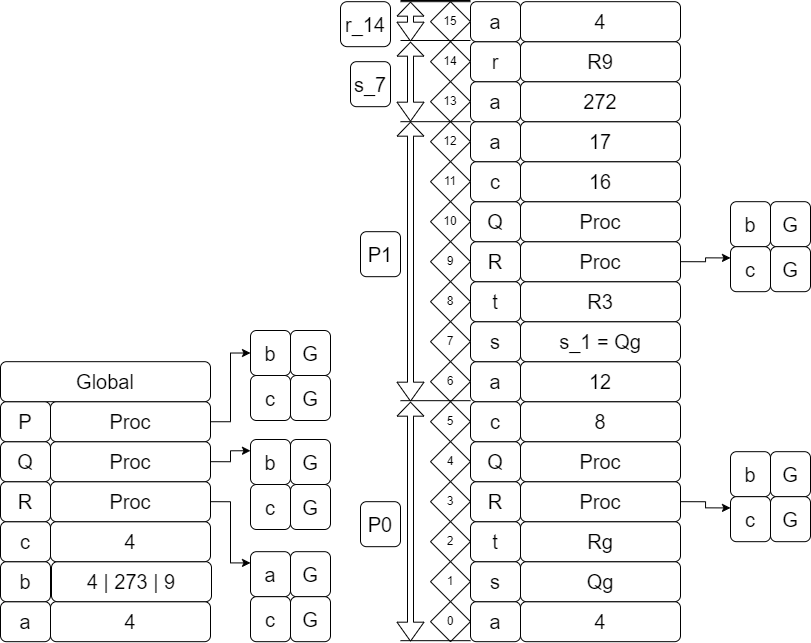

The diagram above was exported from draw.io. Its source (the exported page's mxGraphModel, read from the mxfile embedded in the PNG):
<mxGraphModel dx="208" dy="621" grid="1" gridSize="10" guides="1" tooltips="1" connect="1" arrows="1" fold="1" page="1" pageScale="1" pageWidth="827" pageHeight="1169" math="0" shadow="0">
  <root>
    <mxCell id="0" />
    <mxCell id="1" parent="0" />
    <mxCell id="omq7WKwODmrc6GjUUrYp-486" value="4" style="rounded=1;whiteSpace=wrap;html=1;fontSize=20;" vertex="1" parent="1">
      <mxGeometry x="1320" y="1331.18" width="160" height="40" as="geometry" />
    </mxCell>
    <mxCell id="omq7WKwODmrc6GjUUrYp-487" value="&lt;font style=&quot;font-size: 20px;&quot;&gt;a&lt;/font&gt;" style="rounded=1;whiteSpace=wrap;html=1;fontSize=20;" vertex="1" parent="1">
      <mxGeometry x="1270" y="1331.18" width="50" height="40" as="geometry" />
    </mxCell>
    <mxCell id="omq7WKwODmrc6GjUUrYp-488" value="&lt;font style=&quot;font-size: 20px;&quot;&gt;b&lt;/font&gt;" style="rounded=1;whiteSpace=wrap;html=1;fontSize=20;" vertex="1" parent="1">
      <mxGeometry x="1270" y="1291.18" width="50" height="40" as="geometry" />
    </mxCell>
    <mxCell id="omq7WKwODmrc6GjUUrYp-489" value="&lt;font style=&quot;font-size: 20px;&quot;&gt;c&lt;/font&gt;" style="rounded=1;whiteSpace=wrap;html=1;fontSize=20;" vertex="1" parent="1">
      <mxGeometry x="1270" y="1251.18" width="50" height="40" as="geometry" />
    </mxCell>
    <mxCell id="omq7WKwODmrc6GjUUrYp-490" value="&lt;font style=&quot;font-size: 20px;&quot;&gt;R&lt;/font&gt;" style="rounded=1;whiteSpace=wrap;html=1;fontSize=20;" vertex="1" parent="1">
      <mxGeometry x="1270" y="1211.18" width="50" height="40" as="geometry" />
    </mxCell>
    <mxCell id="omq7WKwODmrc6GjUUrYp-491" value="&lt;font style=&quot;font-size: 20px;&quot;&gt;Q&lt;/font&gt;" style="rounded=1;whiteSpace=wrap;html=1;fontSize=20;" vertex="1" parent="1">
      <mxGeometry x="1270" y="1171.18" width="50" height="40" as="geometry" />
    </mxCell>
    <mxCell id="omq7WKwODmrc6GjUUrYp-492" value="&lt;font style=&quot;font-size: 20px;&quot;&gt;P&lt;/font&gt;" style="rounded=1;whiteSpace=wrap;html=1;fontSize=20;" vertex="1" parent="1">
      <mxGeometry x="1270" y="1131.18" width="50" height="40" as="geometry" />
    </mxCell>
    <mxCell id="omq7WKwODmrc6GjUUrYp-493" value="4 | 273 | 9" style="rounded=1;whiteSpace=wrap;html=1;fontSize=20;" vertex="1" parent="1">
      <mxGeometry x="1321" y="1291.18" width="160" height="40" as="geometry" />
    </mxCell>
    <mxCell id="omq7WKwODmrc6GjUUrYp-494" value="4" style="rounded=1;whiteSpace=wrap;html=1;fontSize=20;" vertex="1" parent="1">
      <mxGeometry x="1320" y="1251.18" width="160" height="40" as="geometry" />
    </mxCell>
    <mxCell id="omq7WKwODmrc6GjUUrYp-495" style="edgeStyle=orthogonalEdgeStyle;rounded=0;orthogonalLoop=1;jettySize=auto;html=1;exitX=1;exitY=0.5;exitDx=0;exitDy=0;entryX=0;entryY=0.25;entryDx=0;entryDy=0;" edge="1" parent="1" source="omq7WKwODmrc6GjUUrYp-496" target="omq7WKwODmrc6GjUUrYp-559">
      <mxGeometry relative="1" as="geometry">
        <mxPoint x="1510" y="1291.18" as="targetPoint" />
      </mxGeometry>
    </mxCell>
    <mxCell id="omq7WKwODmrc6GjUUrYp-496" value="Proc" style="rounded=1;whiteSpace=wrap;html=1;fontSize=20;" vertex="1" parent="1">
      <mxGeometry x="1320" y="1211.18" width="160" height="40" as="geometry" />
    </mxCell>
    <mxCell id="omq7WKwODmrc6GjUUrYp-596" style="edgeStyle=orthogonalEdgeStyle;rounded=0;orthogonalLoop=1;jettySize=auto;html=1;exitX=1;exitY=0.5;exitDx=0;exitDy=0;entryX=0;entryY=0.25;entryDx=0;entryDy=0;" edge="1" parent="1" source="omq7WKwODmrc6GjUUrYp-498" target="omq7WKwODmrc6GjUUrYp-586">
      <mxGeometry relative="1" as="geometry" />
    </mxCell>
    <mxCell id="omq7WKwODmrc6GjUUrYp-498" value="Proc" style="rounded=1;whiteSpace=wrap;html=1;fontSize=20;" vertex="1" parent="1">
      <mxGeometry x="1320" y="1171.18" width="160" height="40" as="geometry" />
    </mxCell>
    <mxCell id="omq7WKwODmrc6GjUUrYp-499" value="" style="edgeStyle=orthogonalEdgeStyle;rounded=0;orthogonalLoop=1;jettySize=auto;html=1;entryX=0;entryY=0.5;entryDx=0;entryDy=0;" edge="1" parent="1" source="omq7WKwODmrc6GjUUrYp-500" target="omq7WKwODmrc6GjUUrYp-591">
      <mxGeometry relative="1" as="geometry">
        <mxPoint x="1520" y="1102.43" as="targetPoint" />
      </mxGeometry>
    </mxCell>
    <mxCell id="omq7WKwODmrc6GjUUrYp-500" value="Proc" style="rounded=1;whiteSpace=wrap;html=1;fontSize=20;" vertex="1" parent="1">
      <mxGeometry x="1320" y="1131.18" width="160" height="40" as="geometry" />
    </mxCell>
    <mxCell id="omq7WKwODmrc6GjUUrYp-501" value="Global" style="rounded=1;whiteSpace=wrap;html=1;fontSize=20;" vertex="1" parent="1">
      <mxGeometry x="1270" y="1091.18" width="210" height="40" as="geometry" />
    </mxCell>
    <mxCell id="omq7WKwODmrc6GjUUrYp-502" value="0" style="rhombus;whiteSpace=wrap;html=1;" vertex="1" parent="1">
      <mxGeometry x="1700" y="1331.18" width="40" height="40" as="geometry" />
    </mxCell>
    <mxCell id="omq7WKwODmrc6GjUUrYp-503" value="1" style="rhombus;whiteSpace=wrap;html=1;" vertex="1" parent="1">
      <mxGeometry x="1700" y="1291.18" width="40" height="40" as="geometry" />
    </mxCell>
    <mxCell id="omq7WKwODmrc6GjUUrYp-504" value="2" style="rhombus;whiteSpace=wrap;html=1;" vertex="1" parent="1">
      <mxGeometry x="1700" y="1251.18" width="40" height="40" as="geometry" />
    </mxCell>
    <mxCell id="omq7WKwODmrc6GjUUrYp-505" value="3" style="rhombus;whiteSpace=wrap;html=1;" vertex="1" parent="1">
      <mxGeometry x="1700" y="1211.18" width="40" height="40" as="geometry" />
    </mxCell>
    <mxCell id="omq7WKwODmrc6GjUUrYp-506" value="4" style="rhombus;whiteSpace=wrap;html=1;" vertex="1" parent="1">
      <mxGeometry x="1700" y="1171.18" width="40" height="40" as="geometry" />
    </mxCell>
    <mxCell id="omq7WKwODmrc6GjUUrYp-507" value="5" style="rhombus;whiteSpace=wrap;html=1;" vertex="1" parent="1">
      <mxGeometry x="1700" y="1131.18" width="40" height="40" as="geometry" />
    </mxCell>
    <mxCell id="omq7WKwODmrc6GjUUrYp-508" value="4" style="rounded=1;whiteSpace=wrap;html=1;fontSize=20;" vertex="1" parent="1">
      <mxGeometry x="1790" y="1331.18" width="160" height="40" as="geometry" />
    </mxCell>
    <mxCell id="omq7WKwODmrc6GjUUrYp-509" value="&lt;font style=&quot;font-size: 20px;&quot;&gt;a&lt;/font&gt;" style="rounded=1;whiteSpace=wrap;html=1;fontSize=20;" vertex="1" parent="1">
      <mxGeometry x="1740" y="1331.18" width="50" height="40" as="geometry" />
    </mxCell>
    <mxCell id="omq7WKwODmrc6GjUUrYp-510" value="&lt;font style=&quot;font-size: 20px;&quot;&gt;s&lt;/font&gt;" style="rounded=1;whiteSpace=wrap;html=1;fontSize=20;" vertex="1" parent="1">
      <mxGeometry x="1740" y="1291.18" width="50" height="40" as="geometry" />
    </mxCell>
    <mxCell id="omq7WKwODmrc6GjUUrYp-511" value="&lt;font style=&quot;font-size: 20px;&quot;&gt;t&lt;/font&gt;" style="rounded=1;whiteSpace=wrap;html=1;fontSize=20;" vertex="1" parent="1">
      <mxGeometry x="1740" y="1251.18" width="50" height="40" as="geometry" />
    </mxCell>
    <mxCell id="omq7WKwODmrc6GjUUrYp-512" value="&lt;font style=&quot;font-size: 20px;&quot;&gt;R&lt;/font&gt;" style="rounded=1;whiteSpace=wrap;html=1;fontSize=20;" vertex="1" parent="1">
      <mxGeometry x="1740" y="1211.18" width="50" height="40" as="geometry" />
    </mxCell>
    <mxCell id="omq7WKwODmrc6GjUUrYp-513" value="&lt;font style=&quot;font-size: 20px;&quot;&gt;Q&lt;/font&gt;" style="rounded=1;whiteSpace=wrap;html=1;fontSize=20;" vertex="1" parent="1">
      <mxGeometry x="1740" y="1171.18" width="50" height="40" as="geometry" />
    </mxCell>
    <mxCell id="omq7WKwODmrc6GjUUrYp-514" value="c" style="rounded=1;whiteSpace=wrap;html=1;fontSize=20;" vertex="1" parent="1">
      <mxGeometry x="1740" y="1131.18" width="50" height="40" as="geometry" />
    </mxCell>
    <mxCell id="omq7WKwODmrc6GjUUrYp-515" value="Qg" style="rounded=1;whiteSpace=wrap;html=1;fontSize=20;" vertex="1" parent="1">
      <mxGeometry x="1790" y="1291.18" width="160" height="40" as="geometry" />
    </mxCell>
    <mxCell id="omq7WKwODmrc6GjUUrYp-516" value="Rg" style="rounded=1;whiteSpace=wrap;html=1;fontSize=20;" vertex="1" parent="1">
      <mxGeometry x="1790" y="1251.18" width="160" height="40" as="geometry" />
    </mxCell>
    <mxCell id="omq7WKwODmrc6GjUUrYp-517" style="edgeStyle=orthogonalEdgeStyle;rounded=0;orthogonalLoop=1;jettySize=auto;html=1;exitX=1;exitY=0.5;exitDx=0;exitDy=0;entryX=0;entryY=0.25;entryDx=0;entryDy=0;" edge="1" parent="1" source="omq7WKwODmrc6GjUUrYp-518" target="omq7WKwODmrc6GjUUrYp-569">
      <mxGeometry relative="1" as="geometry" />
    </mxCell>
    <mxCell id="omq7WKwODmrc6GjUUrYp-518" value="Proc" style="rounded=1;whiteSpace=wrap;html=1;fontSize=20;" vertex="1" parent="1">
      <mxGeometry x="1790" y="1211.18" width="160" height="40" as="geometry" />
    </mxCell>
    <mxCell id="omq7WKwODmrc6GjUUrYp-519" value="Proc" style="rounded=1;whiteSpace=wrap;html=1;fontSize=20;" vertex="1" parent="1">
      <mxGeometry x="1790" y="1171.18" width="160" height="40" as="geometry" />
    </mxCell>
    <mxCell id="omq7WKwODmrc6GjUUrYp-520" value="8" style="rounded=1;whiteSpace=wrap;html=1;fontSize=20;" vertex="1" parent="1">
      <mxGeometry x="1790" y="1131.18" width="160" height="40" as="geometry" />
    </mxCell>
    <mxCell id="omq7WKwODmrc6GjUUrYp-521" value="12" style="rounded=1;whiteSpace=wrap;html=1;fontSize=20;" vertex="1" parent="1">
      <mxGeometry x="1790" y="1091.18" width="160" height="40" as="geometry" />
    </mxCell>
    <mxCell id="omq7WKwODmrc6GjUUrYp-522" value="a" style="rounded=1;whiteSpace=wrap;html=1;fontSize=20;" vertex="1" parent="1">
      <mxGeometry x="1740" y="1091.18" width="50" height="40" as="geometry" />
    </mxCell>
    <mxCell id="omq7WKwODmrc6GjUUrYp-523" value="&lt;font style=&quot;font-size: 20px;&quot;&gt;s&lt;/font&gt;" style="rounded=1;whiteSpace=wrap;html=1;fontSize=20;" vertex="1" parent="1">
      <mxGeometry x="1740" y="1051.18" width="50" height="40" as="geometry" />
    </mxCell>
    <mxCell id="omq7WKwODmrc6GjUUrYp-524" value="&lt;font style=&quot;font-size: 20px;&quot;&gt;t&lt;/font&gt;" style="rounded=1;whiteSpace=wrap;html=1;fontSize=20;" vertex="1" parent="1">
      <mxGeometry x="1740" y="1011.1800000000001" width="50" height="40" as="geometry" />
    </mxCell>
    <mxCell id="omq7WKwODmrc6GjUUrYp-525" value="&lt;font style=&quot;font-size: 20px;&quot;&gt;R&lt;/font&gt;" style="rounded=1;whiteSpace=wrap;html=1;fontSize=20;" vertex="1" parent="1">
      <mxGeometry x="1740" y="971.18" width="50" height="40" as="geometry" />
    </mxCell>
    <mxCell id="omq7WKwODmrc6GjUUrYp-526" value="Q" style="rounded=1;whiteSpace=wrap;html=1;fontSize=20;" vertex="1" parent="1">
      <mxGeometry x="1740" y="931.1800000000001" width="50" height="40" as="geometry" />
    </mxCell>
    <mxCell id="omq7WKwODmrc6GjUUrYp-527" value="&lt;font style=&quot;font-size: 20px;&quot;&gt;c&lt;/font&gt;" style="rounded=1;whiteSpace=wrap;html=1;fontSize=20;" vertex="1" parent="1">
      <mxGeometry x="1740" y="891.1800000000001" width="50" height="40" as="geometry" />
    </mxCell>
    <mxCell id="omq7WKwODmrc6GjUUrYp-528" value="s_1 = Qg" style="rounded=1;whiteSpace=wrap;html=1;fontSize=20;" vertex="1" parent="1">
      <mxGeometry x="1790" y="1051.18" width="160" height="40" as="geometry" />
    </mxCell>
    <mxCell id="omq7WKwODmrc6GjUUrYp-529" value="R3" style="rounded=1;whiteSpace=wrap;html=1;fontSize=20;" vertex="1" parent="1">
      <mxGeometry x="1790" y="1011.1800000000001" width="160" height="40" as="geometry" />
    </mxCell>
    <mxCell id="omq7WKwODmrc6GjUUrYp-530" style="edgeStyle=orthogonalEdgeStyle;rounded=0;orthogonalLoop=1;jettySize=auto;html=1;exitX=1;exitY=0.5;exitDx=0;exitDy=0;entryX=0;entryY=0.25;entryDx=0;entryDy=0;" edge="1" parent="1" source="omq7WKwODmrc6GjUUrYp-531" target="omq7WKwODmrc6GjUUrYp-576">
      <mxGeometry relative="1" as="geometry" />
    </mxCell>
    <mxCell id="omq7WKwODmrc6GjUUrYp-531" value="Proc" style="rounded=1;whiteSpace=wrap;html=1;fontSize=20;" vertex="1" parent="1">
      <mxGeometry x="1790" y="971.18" width="160" height="40" as="geometry" />
    </mxCell>
    <mxCell id="omq7WKwODmrc6GjUUrYp-532" value="Proc" style="rounded=1;whiteSpace=wrap;html=1;fontSize=20;" vertex="1" parent="1">
      <mxGeometry x="1790" y="931.1800000000001" width="160" height="40" as="geometry" />
    </mxCell>
    <mxCell id="omq7WKwODmrc6GjUUrYp-533" value="16" style="rounded=1;whiteSpace=wrap;html=1;fontSize=20;" vertex="1" parent="1">
      <mxGeometry x="1790" y="891.1800000000001" width="160" height="40" as="geometry" />
    </mxCell>
    <mxCell id="omq7WKwODmrc6GjUUrYp-534" value="17" style="rounded=1;whiteSpace=wrap;html=1;fontSize=20;" vertex="1" parent="1">
      <mxGeometry x="1790" y="851.1800000000001" width="160" height="40" as="geometry" />
    </mxCell>
    <mxCell id="omq7WKwODmrc6GjUUrYp-535" value="&lt;font style=&quot;font-size: 20px;&quot;&gt;a&lt;/font&gt;" style="rounded=1;whiteSpace=wrap;html=1;fontSize=20;" vertex="1" parent="1">
      <mxGeometry x="1740" y="851.1800000000001" width="50" height="40" as="geometry" />
    </mxCell>
    <mxCell id="omq7WKwODmrc6GjUUrYp-536" value="a" style="rounded=1;whiteSpace=wrap;html=1;fontSize=20;" vertex="1" parent="1">
      <mxGeometry x="1740" y="811.1800000000001" width="50" height="40" as="geometry" />
    </mxCell>
    <mxCell id="omq7WKwODmrc6GjUUrYp-537" value="r" style="rounded=1;whiteSpace=wrap;html=1;fontSize=20;" vertex="1" parent="1">
      <mxGeometry x="1740" y="771.1800000000001" width="50" height="40" as="geometry" />
    </mxCell>
    <mxCell id="omq7WKwODmrc6GjUUrYp-538" value="a" style="rounded=1;whiteSpace=wrap;html=1;fontSize=20;" vertex="1" parent="1">
      <mxGeometry x="1740" y="731.1800000000001" width="50" height="40" as="geometry" />
    </mxCell>
    <mxCell id="omq7WKwODmrc6GjUUrYp-539" value="272" style="rounded=1;whiteSpace=wrap;html=1;fontSize=20;" vertex="1" parent="1">
      <mxGeometry x="1790" y="811.1800000000001" width="160" height="40" as="geometry" />
    </mxCell>
    <mxCell id="omq7WKwODmrc6GjUUrYp-540" value="R9" style="rounded=1;whiteSpace=wrap;html=1;fontSize=20;" vertex="1" parent="1">
      <mxGeometry x="1790" y="771.1800000000001" width="160" height="40" as="geometry" />
    </mxCell>
    <mxCell id="omq7WKwODmrc6GjUUrYp-541" value="4" style="rounded=1;whiteSpace=wrap;html=1;fontSize=20;" vertex="1" parent="1">
      <mxGeometry x="1790" y="731.1800000000001" width="160" height="40" as="geometry" />
    </mxCell>
    <mxCell id="omq7WKwODmrc6GjUUrYp-542" value="6" style="rhombus;whiteSpace=wrap;html=1;" vertex="1" parent="1">
      <mxGeometry x="1700" y="1091.18" width="40" height="40" as="geometry" />
    </mxCell>
    <mxCell id="omq7WKwODmrc6GjUUrYp-543" value="7" style="rhombus;whiteSpace=wrap;html=1;" vertex="1" parent="1">
      <mxGeometry x="1700" y="1051.18" width="40" height="40" as="geometry" />
    </mxCell>
    <mxCell id="omq7WKwODmrc6GjUUrYp-544" value="8" style="rhombus;whiteSpace=wrap;html=1;" vertex="1" parent="1">
      <mxGeometry x="1700" y="1011.1800000000001" width="40" height="40" as="geometry" />
    </mxCell>
    <mxCell id="omq7WKwODmrc6GjUUrYp-545" value="9" style="rhombus;whiteSpace=wrap;html=1;" vertex="1" parent="1">
      <mxGeometry x="1700" y="971.18" width="40" height="40" as="geometry" />
    </mxCell>
    <mxCell id="omq7WKwODmrc6GjUUrYp-546" value="10" style="rhombus;whiteSpace=wrap;html=1;" vertex="1" parent="1">
      <mxGeometry x="1700" y="931.1800000000001" width="40" height="40" as="geometry" />
    </mxCell>
    <mxCell id="omq7WKwODmrc6GjUUrYp-547" value="11" style="rhombus;whiteSpace=wrap;html=1;" vertex="1" parent="1">
      <mxGeometry x="1700" y="891.1800000000001" width="40" height="40" as="geometry" />
    </mxCell>
    <mxCell id="omq7WKwODmrc6GjUUrYp-548" value="12" style="rhombus;whiteSpace=wrap;html=1;" vertex="1" parent="1">
      <mxGeometry x="1700" y="851.1800000000001" width="40" height="40" as="geometry" />
    </mxCell>
    <mxCell id="omq7WKwODmrc6GjUUrYp-549" value="13" style="rhombus;whiteSpace=wrap;html=1;" vertex="1" parent="1">
      <mxGeometry x="1700" y="811.1800000000001" width="40" height="40" as="geometry" />
    </mxCell>
    <mxCell id="omq7WKwODmrc6GjUUrYp-550" value="14" style="rhombus;whiteSpace=wrap;html=1;" vertex="1" parent="1">
      <mxGeometry x="1700" y="771.1800000000001" width="40" height="40" as="geometry" />
    </mxCell>
    <mxCell id="omq7WKwODmrc6GjUUrYp-551" value="15" style="rhombus;whiteSpace=wrap;html=1;" vertex="1" parent="1">
      <mxGeometry x="1700" y="731.1800000000001" width="40" height="40" as="geometry" />
    </mxCell>
    <mxCell id="omq7WKwODmrc6GjUUrYp-559" value="a" style="whiteSpace=wrap;html=1;fontSize=20;rounded=1;" vertex="1" parent="1">
      <mxGeometry x="1520" y="1281.18" width="40" height="45" as="geometry" />
    </mxCell>
    <mxCell id="omq7WKwODmrc6GjUUrYp-560" value="G" style="whiteSpace=wrap;html=1;fontSize=20;rounded=1;" vertex="1" parent="1">
      <mxGeometry x="1560" y="1281.18" width="40" height="45" as="geometry" />
    </mxCell>
    <mxCell id="omq7WKwODmrc6GjUUrYp-561" value="c" style="whiteSpace=wrap;html=1;fontSize=20;rounded=1;" vertex="1" parent="1">
      <mxGeometry x="1520" y="1326.18" width="40" height="45" as="geometry" />
    </mxCell>
    <mxCell id="omq7WKwODmrc6GjUUrYp-562" value="G" style="whiteSpace=wrap;html=1;fontSize=20;rounded=1;" vertex="1" parent="1">
      <mxGeometry x="1560" y="1326.18" width="40" height="45" as="geometry" />
    </mxCell>
    <mxCell id="omq7WKwODmrc6GjUUrYp-563" value="" style="shape=flexArrow;endArrow=classic;startArrow=classic;html=1;rounded=0;width=6;endSize=4.33;" edge="1" parent="1">
      <mxGeometry width="100" height="100" relative="1" as="geometry">
        <mxPoint x="1680" y="1371.18" as="sourcePoint" />
        <mxPoint x="1680" y="1131.18" as="targetPoint" />
      </mxGeometry>
    </mxCell>
    <mxCell id="omq7WKwODmrc6GjUUrYp-564" value="" style="endArrow=none;html=1;rounded=0;" edge="1" parent="1">
      <mxGeometry width="50" height="50" relative="1" as="geometry">
        <mxPoint x="1670" y="1130.18" as="sourcePoint" />
        <mxPoint x="1740" y="1130.18" as="targetPoint" />
      </mxGeometry>
    </mxCell>
    <mxCell id="omq7WKwODmrc6GjUUrYp-565" value="" style="endArrow=none;html=1;rounded=0;" edge="1" parent="1">
      <mxGeometry width="50" height="50" relative="1" as="geometry">
        <mxPoint x="1670" y="1370.18" as="sourcePoint" />
        <mxPoint x="1740" y="1370.18" as="targetPoint" />
      </mxGeometry>
    </mxCell>
    <mxCell id="omq7WKwODmrc6GjUUrYp-566" value="P0" style="whiteSpace=wrap;html=1;fontSize=20;rounded=1;" vertex="1" parent="1">
      <mxGeometry x="1630" y="1231.18" width="40" height="45" as="geometry" />
    </mxCell>
    <mxCell id="omq7WKwODmrc6GjUUrYp-567" value="b" style="whiteSpace=wrap;html=1;fontSize=20;rounded=1;" vertex="1" parent="1">
      <mxGeometry x="2000" y="1181.18" width="40" height="45" as="geometry" />
    </mxCell>
    <mxCell id="omq7WKwODmrc6GjUUrYp-568" value="G" style="whiteSpace=wrap;html=1;fontSize=20;rounded=1;" vertex="1" parent="1">
      <mxGeometry x="2040" y="1181.18" width="40" height="45" as="geometry" />
    </mxCell>
    <mxCell id="omq7WKwODmrc6GjUUrYp-569" value="c" style="whiteSpace=wrap;html=1;fontSize=20;rounded=1;" vertex="1" parent="1">
      <mxGeometry x="2000" y="1226.18" width="40" height="45" as="geometry" />
    </mxCell>
    <mxCell id="omq7WKwODmrc6GjUUrYp-570" value="G" style="whiteSpace=wrap;html=1;fontSize=20;rounded=1;" vertex="1" parent="1">
      <mxGeometry x="2040" y="1226.18" width="40" height="45" as="geometry" />
    </mxCell>
    <mxCell id="omq7WKwODmrc6GjUUrYp-571" value="" style="shape=flexArrow;endArrow=classic;startArrow=classic;html=1;rounded=0;width=6;endSize=4.33;" edge="1" parent="1">
      <mxGeometry width="100" height="100" relative="1" as="geometry">
        <mxPoint x="1680" y="1131.18" as="sourcePoint" />
        <mxPoint x="1680" y="851.1800000000001" as="targetPoint" />
      </mxGeometry>
    </mxCell>
    <mxCell id="omq7WKwODmrc6GjUUrYp-572" value="" style="endArrow=none;html=1;rounded=0;" edge="1" parent="1">
      <mxGeometry width="50" height="50" relative="1" as="geometry">
        <mxPoint x="1670" y="851.1800000000001" as="sourcePoint" />
        <mxPoint x="1740" y="851.1800000000001" as="targetPoint" />
      </mxGeometry>
    </mxCell>
    <mxCell id="omq7WKwODmrc6GjUUrYp-573" value="P1" style="whiteSpace=wrap;html=1;fontSize=20;rounded=1;" vertex="1" parent="1">
      <mxGeometry x="1630" y="961.1800000000001" width="40" height="45" as="geometry" />
    </mxCell>
    <mxCell id="omq7WKwODmrc6GjUUrYp-574" value="b" style="whiteSpace=wrap;html=1;fontSize=20;rounded=1;" vertex="1" parent="1">
      <mxGeometry x="2000" y="931.1800000000001" width="40" height="45" as="geometry" />
    </mxCell>
    <mxCell id="omq7WKwODmrc6GjUUrYp-575" value="G" style="whiteSpace=wrap;html=1;fontSize=20;rounded=1;" vertex="1" parent="1">
      <mxGeometry x="2040" y="931.1800000000001" width="40" height="45" as="geometry" />
    </mxCell>
    <mxCell id="omq7WKwODmrc6GjUUrYp-576" value="c" style="whiteSpace=wrap;html=1;fontSize=20;rounded=1;" vertex="1" parent="1">
      <mxGeometry x="2000" y="976.18" width="40" height="45" as="geometry" />
    </mxCell>
    <mxCell id="omq7WKwODmrc6GjUUrYp-577" value="G" style="whiteSpace=wrap;html=1;fontSize=20;rounded=1;" vertex="1" parent="1">
      <mxGeometry x="2040" y="976.18" width="40" height="45" as="geometry" />
    </mxCell>
    <mxCell id="omq7WKwODmrc6GjUUrYp-578" value="" style="shape=flexArrow;endArrow=classic;startArrow=classic;html=1;rounded=0;width=6;endSize=4.33;" edge="1" parent="1">
      <mxGeometry width="100" height="100" relative="1" as="geometry">
        <mxPoint x="1680" y="851.1800000000001" as="sourcePoint" />
        <mxPoint x="1680" y="771.1800000000001" as="targetPoint" />
      </mxGeometry>
    </mxCell>
    <mxCell id="omq7WKwODmrc6GjUUrYp-579" value="" style="endArrow=none;html=1;rounded=0;" edge="1" parent="1">
      <mxGeometry width="50" height="50" relative="1" as="geometry">
        <mxPoint x="1670" y="770" as="sourcePoint" />
        <mxPoint x="1740" y="770" as="targetPoint" />
      </mxGeometry>
    </mxCell>
    <mxCell id="omq7WKwODmrc6GjUUrYp-580" value="s_7" style="whiteSpace=wrap;html=1;fontSize=20;rounded=1;" vertex="1" parent="1">
      <mxGeometry x="1620" y="791.1800000000001" width="40" height="45" as="geometry" />
    </mxCell>
    <mxCell id="omq7WKwODmrc6GjUUrYp-581" value="" style="endArrow=none;html=1;rounded=0;" edge="1" parent="1">
      <mxGeometry width="50" height="50" relative="1" as="geometry">
        <mxPoint x="1670" y="731.1800000000001" as="sourcePoint" />
        <mxPoint x="1740" y="731.1800000000001" as="targetPoint" />
      </mxGeometry>
    </mxCell>
    <mxCell id="omq7WKwODmrc6GjUUrYp-582" value="" style="shape=flexArrow;endArrow=classic;startArrow=classic;html=1;rounded=0;width=6;endSize=4.33;" edge="1" parent="1">
      <mxGeometry width="100" height="100" relative="1" as="geometry">
        <mxPoint x="1680" y="771.1800000000001" as="sourcePoint" />
        <mxPoint x="1680" y="731.1800000000001" as="targetPoint" />
      </mxGeometry>
    </mxCell>
    <mxCell id="omq7WKwODmrc6GjUUrYp-583" value="r_14" style="whiteSpace=wrap;html=1;fontSize=20;rounded=1;" vertex="1" parent="1">
      <mxGeometry x="1610" y="731.1800000000001" width="50" height="45" as="geometry" />
    </mxCell>
    <mxCell id="omq7WKwODmrc6GjUUrYp-584" value="" style="endArrow=none;html=1;rounded=0;" edge="1" parent="1">
      <mxGeometry width="50" height="50" relative="1" as="geometry">
        <mxPoint x="1670" y="730" as="sourcePoint" />
        <mxPoint x="1740" y="730" as="targetPoint" />
      </mxGeometry>
    </mxCell>
    <mxCell id="omq7WKwODmrc6GjUUrYp-585" value="" style="group" vertex="1" connectable="0" parent="1">
      <mxGeometry x="1520" y="1169" width="80" height="90" as="geometry" />
    </mxCell>
    <mxCell id="omq7WKwODmrc6GjUUrYp-586" value="b" style="whiteSpace=wrap;html=1;fontSize=20;rounded=1;" vertex="1" parent="omq7WKwODmrc6GjUUrYp-585">
      <mxGeometry width="40" height="45" as="geometry" />
    </mxCell>
    <mxCell id="omq7WKwODmrc6GjUUrYp-587" value="G" style="whiteSpace=wrap;html=1;fontSize=20;rounded=1;" vertex="1" parent="omq7WKwODmrc6GjUUrYp-585">
      <mxGeometry x="40" width="40" height="45" as="geometry" />
    </mxCell>
    <mxCell id="omq7WKwODmrc6GjUUrYp-588" value="c" style="whiteSpace=wrap;html=1;fontSize=20;rounded=1;" vertex="1" parent="omq7WKwODmrc6GjUUrYp-585">
      <mxGeometry y="45" width="40" height="45" as="geometry" />
    </mxCell>
    <mxCell id="omq7WKwODmrc6GjUUrYp-589" value="G" style="whiteSpace=wrap;html=1;fontSize=20;rounded=1;" vertex="1" parent="omq7WKwODmrc6GjUUrYp-585">
      <mxGeometry x="40" y="45" width="40" height="45" as="geometry" />
    </mxCell>
    <mxCell id="omq7WKwODmrc6GjUUrYp-590" value="" style="group" vertex="1" connectable="0" parent="1">
      <mxGeometry x="1520" y="1060" width="80" height="90" as="geometry" />
    </mxCell>
    <mxCell id="omq7WKwODmrc6GjUUrYp-591" value="b" style="whiteSpace=wrap;html=1;fontSize=20;rounded=1;" vertex="1" parent="omq7WKwODmrc6GjUUrYp-590">
      <mxGeometry width="40" height="45" as="geometry" />
    </mxCell>
    <mxCell id="omq7WKwODmrc6GjUUrYp-592" value="G" style="whiteSpace=wrap;html=1;fontSize=20;rounded=1;" vertex="1" parent="omq7WKwODmrc6GjUUrYp-590">
      <mxGeometry x="40" width="40" height="45" as="geometry" />
    </mxCell>
    <mxCell id="omq7WKwODmrc6GjUUrYp-593" value="c" style="whiteSpace=wrap;html=1;fontSize=20;rounded=1;" vertex="1" parent="omq7WKwODmrc6GjUUrYp-590">
      <mxGeometry y="45" width="40" height="45" as="geometry" />
    </mxCell>
    <mxCell id="omq7WKwODmrc6GjUUrYp-594" value="G" style="whiteSpace=wrap;html=1;fontSize=20;rounded=1;" vertex="1" parent="omq7WKwODmrc6GjUUrYp-590">
      <mxGeometry x="40" y="45" width="40" height="45" as="geometry" />
    </mxCell>
  </root>
</mxGraphModel>